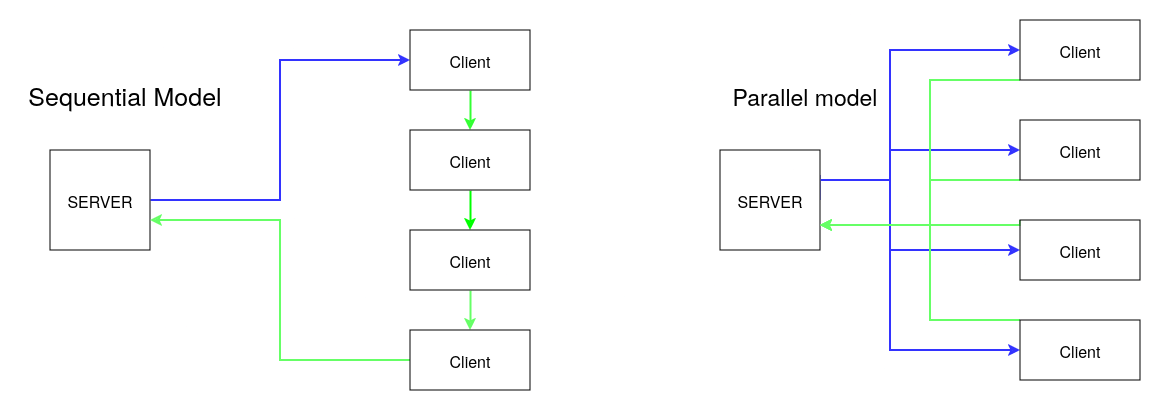

The diagram above was exported from draw.io. Its source (the exported page's mxGraphModel, read from the mxfile embedded in the PNG):
<mxGraphModel dx="1430" dy="748" grid="1" gridSize="10" guides="1" tooltips="1" connect="1" arrows="1" fold="1" page="1" pageScale="1" pageWidth="850" pageHeight="1100" math="0" shadow="0">
  <root>
    <mxCell id="0" />
    <mxCell id="1" parent="0" />
    <mxCell id="o6uh12Q47KLZnZ4GzUbz-45" style="edgeStyle=orthogonalEdgeStyle;rounded=0;orthogonalLoop=1;jettySize=auto;html=1;entryX=0;entryY=0.5;entryDx=0;entryDy=0;strokeWidth=2;strokeColor=#3333FF;" edge="1" parent="1" source="o6uh12Q47KLZnZ4GzUbz-3" target="o6uh12Q47KLZnZ4GzUbz-26">
      <mxGeometry relative="1" as="geometry" />
    </mxCell>
    <mxCell id="o6uh12Q47KLZnZ4GzUbz-3" value="&lt;font style=&quot;font-size: 16px;&quot;&gt;SERVER&lt;/font&gt;" style="whiteSpace=wrap;html=1;aspect=fixed;" vertex="1" parent="1">
      <mxGeometry x="140" y="150" width="100" height="100" as="geometry" />
    </mxCell>
    <mxCell id="o6uh12Q47KLZnZ4GzUbz-9" value="" style="endArrow=classic;html=1;rounded=0;exitX=0.5;exitY=1;exitDx=0;exitDy=0;entryX=0.5;entryY=0;entryDx=0;entryDy=0;" edge="1" parent="1" target="o6uh12Q47KLZnZ4GzUbz-5">
      <mxGeometry width="50" height="50" relative="1" as="geometry">
        <mxPoint x="560" y="100" as="sourcePoint" />
        <mxPoint x="450" y="330" as="targetPoint" />
      </mxGeometry>
    </mxCell>
    <mxCell id="o6uh12Q47KLZnZ4GzUbz-10" value="" style="endArrow=classic;html=1;rounded=0;exitX=0.5;exitY=1;exitDx=0;exitDy=0;entryX=0.5;entryY=0;entryDx=0;entryDy=0;" edge="1" parent="1" target="o6uh12Q47KLZnZ4GzUbz-6">
      <mxGeometry width="50" height="50" relative="1" as="geometry">
        <mxPoint x="560" y="230" as="sourcePoint" />
        <mxPoint x="450" y="330" as="targetPoint" />
      </mxGeometry>
    </mxCell>
    <mxCell id="o6uh12Q47KLZnZ4GzUbz-11" value="" style="endArrow=classic;html=1;rounded=0;exitX=0.5;exitY=1;exitDx=0;exitDy=0;entryX=0.5;entryY=0;entryDx=0;entryDy=0;" edge="1" parent="1" target="o6uh12Q47KLZnZ4GzUbz-7">
      <mxGeometry width="50" height="50" relative="1" as="geometry">
        <mxPoint x="560" y="350" as="sourcePoint" />
        <mxPoint x="450" y="330" as="targetPoint" />
      </mxGeometry>
    </mxCell>
    <mxCell id="o6uh12Q47KLZnZ4GzUbz-13" value="&lt;font style=&quot;font-size: 25px;&quot;&gt;Sequential Model&lt;/font&gt;" style="text;html=1;align=center;verticalAlign=middle;whiteSpace=wrap;rounded=0;" vertex="1" parent="1">
      <mxGeometry x="110" y="80" width="210" height="30" as="geometry" />
    </mxCell>
    <mxCell id="o6uh12Q47KLZnZ4GzUbz-41" style="edgeStyle=orthogonalEdgeStyle;rounded=0;orthogonalLoop=1;jettySize=auto;html=1;exitX=1;exitY=0.5;exitDx=0;exitDy=0;entryX=0;entryY=0.5;entryDx=0;entryDy=0;strokeColor=#3333FF;strokeWidth=2;" edge="1" parent="1" source="o6uh12Q47KLZnZ4GzUbz-14" target="o6uh12Q47KLZnZ4GzUbz-34">
      <mxGeometry relative="1" as="geometry">
        <Array as="points">
          <mxPoint x="910" y="180" />
          <mxPoint x="980" y="180" />
          <mxPoint x="980" y="50" />
        </Array>
      </mxGeometry>
    </mxCell>
    <mxCell id="o6uh12Q47KLZnZ4GzUbz-42" style="edgeStyle=orthogonalEdgeStyle;rounded=0;orthogonalLoop=1;jettySize=auto;html=1;exitX=1;exitY=0.5;exitDx=0;exitDy=0;entryX=0;entryY=0.5;entryDx=0;entryDy=0;strokeWidth=2;strokeColor=#3333FF;" edge="1" parent="1" source="o6uh12Q47KLZnZ4GzUbz-14" target="o6uh12Q47KLZnZ4GzUbz-36">
      <mxGeometry relative="1" as="geometry">
        <Array as="points">
          <mxPoint x="910" y="180" />
          <mxPoint x="980" y="180" />
          <mxPoint x="980" y="150" />
        </Array>
      </mxGeometry>
    </mxCell>
    <mxCell id="o6uh12Q47KLZnZ4GzUbz-43" style="edgeStyle=orthogonalEdgeStyle;rounded=0;orthogonalLoop=1;jettySize=auto;html=1;entryX=0;entryY=0.5;entryDx=0;entryDy=0;strokeWidth=2;strokeColor=#3333FF;" edge="1" parent="1" source="o6uh12Q47KLZnZ4GzUbz-14" target="o6uh12Q47KLZnZ4GzUbz-38">
      <mxGeometry relative="1" as="geometry">
        <Array as="points">
          <mxPoint x="980" y="180" />
          <mxPoint x="980" y="250" />
        </Array>
      </mxGeometry>
    </mxCell>
    <mxCell id="o6uh12Q47KLZnZ4GzUbz-44" style="edgeStyle=orthogonalEdgeStyle;rounded=0;orthogonalLoop=1;jettySize=auto;html=1;entryX=0;entryY=0.5;entryDx=0;entryDy=0;strokeWidth=2;strokeColor=#3333FF;exitX=1;exitY=0.25;exitDx=0;exitDy=0;" edge="1" parent="1" source="o6uh12Q47KLZnZ4GzUbz-14" target="o6uh12Q47KLZnZ4GzUbz-39">
      <mxGeometry relative="1" as="geometry">
        <Array as="points">
          <mxPoint x="910" y="180" />
          <mxPoint x="980" y="180" />
          <mxPoint x="980" y="350" />
        </Array>
      </mxGeometry>
    </mxCell>
    <mxCell id="o6uh12Q47KLZnZ4GzUbz-14" value="&lt;font style=&quot;font-size: 16px;&quot;&gt;SERVER&lt;/font&gt;" style="whiteSpace=wrap;html=1;aspect=fixed;" vertex="1" parent="1">
      <mxGeometry x="810" y="150" width="100" height="100" as="geometry" />
    </mxCell>
    <mxCell id="o6uh12Q47KLZnZ4GzUbz-24" value="&lt;font style=&quot;font-size: 23px;&quot;&gt;Parallel model&lt;br&gt;&lt;/font&gt;" style="text;html=1;align=center;verticalAlign=middle;whiteSpace=wrap;rounded=0;" vertex="1" parent="1">
      <mxGeometry x="790" y="80" width="210" height="30" as="geometry" />
    </mxCell>
    <mxCell id="o6uh12Q47KLZnZ4GzUbz-30" style="edgeStyle=orthogonalEdgeStyle;rounded=0;orthogonalLoop=1;jettySize=auto;html=1;entryX=0.5;entryY=0;entryDx=0;entryDy=0;strokeColor=#33FF33;strokeWidth=2;" edge="1" parent="1" source="o6uh12Q47KLZnZ4GzUbz-26" target="o6uh12Q47KLZnZ4GzUbz-27">
      <mxGeometry relative="1" as="geometry" />
    </mxCell>
    <mxCell id="o6uh12Q47KLZnZ4GzUbz-26" value="&lt;div style=&quot;font-size: 13px;&quot;&gt;&lt;font style=&quot;font-size: 16px;&quot;&gt;Client&lt;/font&gt;&lt;/div&gt;" style="rounded=0;whiteSpace=wrap;html=1;" vertex="1" parent="1">
      <mxGeometry x="500" y="30" width="120" height="60" as="geometry" />
    </mxCell>
    <mxCell id="o6uh12Q47KLZnZ4GzUbz-31" style="edgeStyle=orthogonalEdgeStyle;rounded=0;orthogonalLoop=1;jettySize=auto;html=1;strokeColor=#00FF00;strokeWidth=2;" edge="1" parent="1" source="o6uh12Q47KLZnZ4GzUbz-27" target="o6uh12Q47KLZnZ4GzUbz-28">
      <mxGeometry relative="1" as="geometry" />
    </mxCell>
    <mxCell id="o6uh12Q47KLZnZ4GzUbz-27" value="&lt;div style=&quot;font-size: 13px;&quot;&gt;&lt;font style=&quot;font-size: 16px;&quot;&gt;Client&lt;/font&gt;&lt;/div&gt;" style="rounded=0;whiteSpace=wrap;html=1;" vertex="1" parent="1">
      <mxGeometry x="500" y="130" width="120" height="60" as="geometry" />
    </mxCell>
    <mxCell id="o6uh12Q47KLZnZ4GzUbz-32" style="edgeStyle=orthogonalEdgeStyle;rounded=0;orthogonalLoop=1;jettySize=auto;html=1;entryX=0.5;entryY=0;entryDx=0;entryDy=0;strokeColor=#66FF66;strokeWidth=2;" edge="1" parent="1" source="o6uh12Q47KLZnZ4GzUbz-28" target="o6uh12Q47KLZnZ4GzUbz-29">
      <mxGeometry relative="1" as="geometry" />
    </mxCell>
    <mxCell id="o6uh12Q47KLZnZ4GzUbz-28" value="&lt;div style=&quot;font-size: 13px;&quot;&gt;&lt;font style=&quot;font-size: 16px;&quot;&gt;Client&lt;/font&gt;&lt;/div&gt;" style="rounded=0;whiteSpace=wrap;html=1;" vertex="1" parent="1">
      <mxGeometry x="500" y="230" width="120" height="60" as="geometry" />
    </mxCell>
    <mxCell id="o6uh12Q47KLZnZ4GzUbz-48" style="edgeStyle=orthogonalEdgeStyle;rounded=0;orthogonalLoop=1;jettySize=auto;html=1;strokeWidth=2;strokeColor=#66FF66;" edge="1" parent="1" source="o6uh12Q47KLZnZ4GzUbz-29">
      <mxGeometry relative="1" as="geometry">
        <mxPoint x="240" y="220" as="targetPoint" />
        <Array as="points">
          <mxPoint x="370" y="360" />
          <mxPoint x="370" y="220" />
          <mxPoint x="240" y="220" />
        </Array>
      </mxGeometry>
    </mxCell>
    <mxCell id="o6uh12Q47KLZnZ4GzUbz-29" value="&lt;div style=&quot;font-size: 13px;&quot;&gt;&lt;font style=&quot;font-size: 16px;&quot;&gt;Client&lt;/font&gt;&lt;/div&gt;" style="rounded=0;whiteSpace=wrap;html=1;" vertex="1" parent="1">
      <mxGeometry x="500" y="330" width="120" height="60" as="geometry" />
    </mxCell>
    <mxCell id="o6uh12Q47KLZnZ4GzUbz-50" style="edgeStyle=orthogonalEdgeStyle;rounded=0;orthogonalLoop=1;jettySize=auto;html=1;exitX=0;exitY=1;exitDx=0;exitDy=0;entryX=1;entryY=0.75;entryDx=0;entryDy=0;strokeWidth=2;strokeColor=#66FF66;" edge="1" parent="1" source="o6uh12Q47KLZnZ4GzUbz-34" target="o6uh12Q47KLZnZ4GzUbz-14">
      <mxGeometry relative="1" as="geometry">
        <Array as="points">
          <mxPoint x="1020" y="80" />
          <mxPoint x="1020" y="225" />
        </Array>
      </mxGeometry>
    </mxCell>
    <mxCell id="o6uh12Q47KLZnZ4GzUbz-34" value="&lt;div style=&quot;font-size: 13px;&quot;&gt;&lt;font style=&quot;font-size: 16px;&quot;&gt;Client&lt;/font&gt;&lt;/div&gt;" style="rounded=0;whiteSpace=wrap;html=1;" vertex="1" parent="1">
      <mxGeometry x="1110" y="20" width="120" height="60" as="geometry" />
    </mxCell>
    <mxCell id="o6uh12Q47KLZnZ4GzUbz-51" style="edgeStyle=orthogonalEdgeStyle;rounded=0;orthogonalLoop=1;jettySize=auto;html=1;exitX=0;exitY=1;exitDx=0;exitDy=0;entryX=1;entryY=0.75;entryDx=0;entryDy=0;strokeWidth=2;strokeColor=#66FF66;" edge="1" parent="1" source="o6uh12Q47KLZnZ4GzUbz-36" target="o6uh12Q47KLZnZ4GzUbz-14">
      <mxGeometry relative="1" as="geometry">
        <Array as="points">
          <mxPoint x="1020" y="180" />
          <mxPoint x="1020" y="225" />
        </Array>
      </mxGeometry>
    </mxCell>
    <mxCell id="o6uh12Q47KLZnZ4GzUbz-36" value="&lt;div style=&quot;font-size: 13px;&quot;&gt;&lt;font style=&quot;font-size: 16px;&quot;&gt;Client&lt;/font&gt;&lt;/div&gt;" style="rounded=0;whiteSpace=wrap;html=1;" vertex="1" parent="1">
      <mxGeometry x="1110" y="120" width="120" height="60" as="geometry" />
    </mxCell>
    <mxCell id="o6uh12Q47KLZnZ4GzUbz-53" style="edgeStyle=orthogonalEdgeStyle;rounded=0;orthogonalLoop=1;jettySize=auto;html=1;exitX=0;exitY=0;exitDx=0;exitDy=0;entryX=1;entryY=0.75;entryDx=0;entryDy=0;strokeWidth=2;strokeColor=#66FF66;" edge="1" parent="1" source="o6uh12Q47KLZnZ4GzUbz-38" target="o6uh12Q47KLZnZ4GzUbz-14">
      <mxGeometry relative="1" as="geometry">
        <Array as="points">
          <mxPoint x="1110" y="225" />
        </Array>
      </mxGeometry>
    </mxCell>
    <mxCell id="o6uh12Q47KLZnZ4GzUbz-38" value="&lt;div style=&quot;font-size: 13px;&quot;&gt;&lt;font style=&quot;font-size: 16px;&quot;&gt;Client&lt;/font&gt;&lt;/div&gt;" style="rounded=0;whiteSpace=wrap;html=1;" vertex="1" parent="1">
      <mxGeometry x="1110" y="220" width="120" height="60" as="geometry" />
    </mxCell>
    <mxCell id="o6uh12Q47KLZnZ4GzUbz-55" style="edgeStyle=orthogonalEdgeStyle;rounded=0;orthogonalLoop=1;jettySize=auto;html=1;exitX=0;exitY=0;exitDx=0;exitDy=0;entryX=1;entryY=0.75;entryDx=0;entryDy=0;strokeWidth=2;strokeColor=#66FF66;" edge="1" parent="1" source="o6uh12Q47KLZnZ4GzUbz-39" target="o6uh12Q47KLZnZ4GzUbz-14">
      <mxGeometry relative="1" as="geometry">
        <Array as="points">
          <mxPoint x="1020" y="320" />
          <mxPoint x="1020" y="225" />
        </Array>
      </mxGeometry>
    </mxCell>
    <mxCell id="o6uh12Q47KLZnZ4GzUbz-39" value="&lt;div style=&quot;font-size: 13px;&quot;&gt;&lt;font style=&quot;font-size: 16px;&quot;&gt;Client&lt;/font&gt;&lt;/div&gt;" style="rounded=0;whiteSpace=wrap;html=1;" vertex="1" parent="1">
      <mxGeometry x="1110" y="320" width="120" height="60" as="geometry" />
    </mxCell>
  </root>
</mxGraphModel>